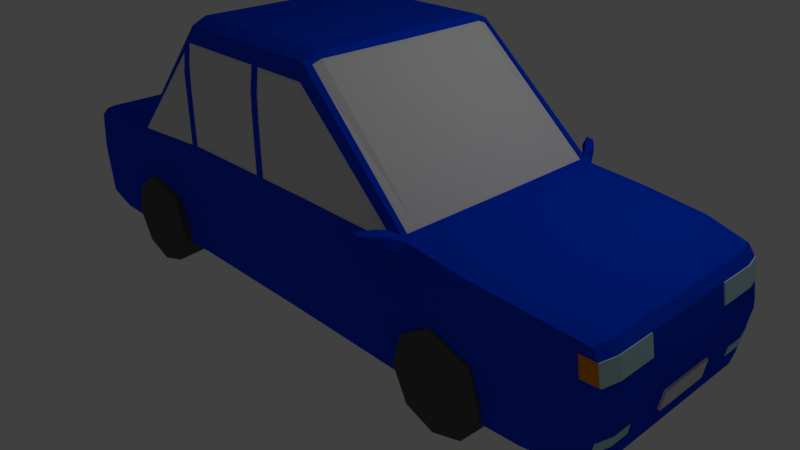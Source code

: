 # Source: blue_fix.blend  (saved by Blender 2.79.0; exported with 4.5.12 LTS)
import bpy
from mathutils import Matrix  # noqa: F401  (used for matrix-valued properties, if any)

bpy.ops.wm.read_factory_settings(use_empty=True)
scene = bpy.context.scene
scene.name = 'Scene'

# ---- collections
col_collection_1 = bpy.data.collections.new('Collection 1'); scene.collection.children.link(col_collection_1)

# ---- materials (node trees are filled in below, after node groups)
mat_color_car2_blue = bpy.data.materials.new('color_car2_blue')
mat_color_car2_blue.alpha_threshold = 0.0
mat_color_car2_blue.use_transparent_shadow = False
mat_color_car2_blue.diffuse_color = (0.0, 0.05107, 0.8, 1.0)
mat_color_car2_blue.roughness = 0.5
mat_color_car2_blue.line_color = (0.0, 0.0, 0.0, 1.0)
mat_color_car2_frontlight = bpy.data.materials.new('color_car2_frontlight')
mat_color_car2_frontlight.alpha_threshold = 0.0
mat_color_car2_frontlight.use_transparent_shadow = False
mat_color_car2_frontlight.diffuse_color = (0.5206, 0.7771, 0.8, 1.0)
mat_color_car2_frontlight.roughness = 0.5
mat_color_car2_frontlight.specular_intensity = 1.0
mat_color_car2_licenseplate = bpy.data.materials.new('color_car2_licenseplate')
mat_color_car2_licenseplate.alpha_threshold = 0.0
mat_color_car2_licenseplate.use_transparent_shadow = False
mat_color_car2_licenseplate.roughness = 0.5
mat_color_car2_windows = bpy.data.materials.new('color_car2_windows')
mat_color_car2_windows.alpha_threshold = 0.0
mat_color_car2_windows.use_transparent_shadow = False
mat_color_car2_windows.specular_color = (0.1495, 0.2351, 1.0)
mat_color_car2_windows.roughness = 0.5
mat_color_car2_windows.specular_intensity = 1.0
mat_color_car2_licenseplates = bpy.data.materials.new('color_car2_licenseplates')
mat_color_car2_licenseplates.alpha_threshold = 0.0
mat_color_car2_licenseplates.use_transparent_shadow = False
mat_color_car2_licenseplates.roughness = 0.5
mat_color_car2_backlights = bpy.data.materials.new('color_car2_backlights')
mat_color_car2_backlights.alpha_threshold = 0.0
mat_color_car2_backlights.use_transparent_shadow = False
mat_color_car2_backlights.diffuse_color = (0.8, 0.2534, 0.0, 1.0)
mat_color_car2_backlights.roughness = 0.5
mat_material_002 = bpy.data.materials.new('Material.002')
mat_material_002.alpha_threshold = 0.0
mat_material_002.use_transparent_shadow = False
mat_material_002.diffuse_color = (0.09306, 0.09306, 0.09306, 1.0)
mat_material_002.roughness = 0.5
mat_material_003 = bpy.data.materials.new('Material.003')
mat_material_003.alpha_threshold = 0.0
mat_material_003.use_transparent_shadow = False
mat_material_003.diffuse_color = (0.09306, 0.09306, 0.09306, 1.0)
mat_material_003.roughness = 0.5
mat_material = bpy.data.materials.new('Material')
mat_material.alpha_threshold = 0.0
mat_material.use_transparent_shadow = False
mat_material.diffuse_color = (0.09306, 0.09306, 0.09306, 1.0)
mat_material.roughness = 0.5
mat_material_001 = bpy.data.materials.new('Material.001')
mat_material_001.alpha_threshold = 0.0
mat_material_001.use_transparent_shadow = False
mat_material_001.diffuse_color = (0.09306, 0.09306, 0.09306, 1.0)
mat_material_001.roughness = 0.5

# ---- material node trees

# ---- world
world_world = bpy.data.worlds.new('World'); scene.world = world_world
world_world.color = (0.05088, 0.05088, 0.05088)
world_world.use_sun_shadow = False
world_world.sun_shadow_jitter_overblur = 0.0
world_world.cycles.sampling_method = 'MANUAL'

# ---- cameras
cam_camera = bpy.data.cameras.new('Camera')
cam_camera.clip_end = 100.0
cam_camera.lens = 35.0
cam_camera.sensor_width = 32.0
cam_camera.sensor_height = 18.0
cam_camera.ortho_scale = 7.314
cam_camera.dof.focus_distance = 0.0
cam_camera.dof.aperture_fstop = 128.0

# ---- lights
light_lamp = bpy.data.lights.new('Lamp', 'POINT')
light_lamp.transmission_factor = 0.0
light_lamp.cutoff_distance = 30.0
light_lamp.energy = 100.0
light_lamp.shadow_buffer_clip_start = 1.001
light_lamp.shadow_soft_size = 0.1
light_lamp.shadow_maximum_resolution = 0.006
light_lamp.use_absolute_resolution = True

# ---- meshes
me_cube = bpy.data.meshes.new('Cube')
me_cube.from_pydata([(-4.012, 1.386, 1.29), (4.241, 1.327, 1.298), (-4.052, 1.436, 0.02532), (4.326, 1.327, 0.03065), (-4.06, 1.256, 1.29), (-3.425, 1.469, 1.382), (-2.664, 1.469, 1.448), (-1.442, 1.371, 2.921), (-0.5667, 1.371, 2.921), (0.6072, 1.371, 2.921), (2.19, 1.452, 1.523), (2.951, 1.467, 1.459), (3.712, 1.425, 1.394), (-4.059, 1.436, 1.201), (-4.077, 1.436, 1.083), (-4.094, 1.436, 0.9641), (-4.111, 1.436, 0.8455), (-4.129, 1.436, 0.7268), (-4.124, 1.436, 0.6204), (-4.109, 1.436, 0.5014), (-4.095, 1.436, 0.3824), (-4.081, 1.436, 0.2634), (-4.066, 1.436, 0.1443), (4.289, 1.109, 1.298), (4.289, 0.8629, 1.298), (4.289, 0.4931, 1.298), (4.324, 1.327, 1.181), (4.346, 1.327, 1.065), (4.369, 1.327, 0.9486), (4.391, 1.327, 0.8323), (4.413, 1.327, 0.7159), (4.418, 1.327, 0.6158), (4.399, 1.327, 0.4988), (4.381, 1.327, 0.3817), (4.363, 1.327, 0.2647), (4.344, 1.327, 0.1477), (-4.1, 0.2806, 0.01215), (-4.1, 0.7014, 0.01215), (-4.1, 0.982, 0.01215), (-4.1, 1.263, 0.01215), (-3.425, 1.543, 0.01434), (3.712, 1.466, 0.0208), (4.373, 1.109, 0.01361), (4.373, 0.5547, 0.01361), (4.372, 1.109, 1.181), (4.372, 0.6163, 1.181), (4.372, 0.3698, 1.181), (4.394, 0.3698, 1.065), (4.417, 1.109, 0.9486), (4.417, 0.6163, 0.9486), (4.417, 0.3698, 0.9486), (4.411, 0.06163, 0.9777), (4.447, 1.109, 0.7934), (4.44, 0.2465, 0.8323), (4.462, 1.109, 0.7159), (4.462, 0.5547, 0.7159), (4.462, 0.06163, 0.7159), (4.464, 1.109, 0.5992), (4.464, 0.5547, 0.5992), (4.464, 0.1233, 0.5992), (4.446, 1.109, 0.4821), (4.446, 0.3698, 0.4821), (4.428, 1.109, 0.365), (4.428, 0.8629, 0.365), (4.428, 0.3698, 0.365), (4.41, 1.109, 0.2478), (4.392, 1.109, 0.1307), (4.41, 0.8629, 0.2478), (4.392, 0.6163, 0.1307), (4.41, 0.3698, 0.2478), (4.392, 0.06163, 0.1307), (-3.425, 1.543, 1.258), (-2.664, 1.543, 1.317), (-1.467, 1.43, 2.727), (-0.2101, 1.43, 2.727), (0.6315, 1.43, 2.727), (2.19, 1.494, 1.386), (2.951, 1.51, 1.328), (3.712, 1.466, 1.269), (-3.425, 1.543, 1.133), (-1.467, 1.466, 2.455), (-0.1077, 1.464, 2.184), (3.712, 1.466, 1.144), (-3.425, 1.543, 1.009), (0.6315, 1.455, 2.455), (3.712, 1.466, 1.02), (-3.425, 1.543, 0.8846), (-1.467, 1.474, 2.097), (-0.1103, 1.455, 2.455), (0.6315, 1.42, 2.727), (3.712, 1.466, 0.8947), (-3.425, 1.543, 0.7603), (-2.664, 1.543, 0.9904), (-0.1114, 1.42, 2.727), (3.712, 1.466, 0.7698), (-3.425, 1.543, 0.636), (0.6315, 1.474, 1.459), (3.712, 1.466, 0.645), (-3.425, 1.543, 0.5117), (-1.467, 1.474, 1.451), (-0.2053, 1.474, 1.456), (3.712, 1.466, 0.5202), (-3.425, 1.543, 0.3873), (-2.664, 1.543, 0.5652), (2.19, 1.494, 0.8894), (2.951, 1.51, 0.8531), (3.712, 1.466, 0.3953), (-3.425, 1.543, 0.263), (0.6315, 1.474, 0.011), (3.712, 1.466, 0.2705), (-3.425, 1.543, 0.1387), (3.712, 1.466, 0.1456), (-4.107, 0.982, 1.201), (-4.107, 1.263, 1.201), (-4.125, 0.4209, 1.083), (-4.125, 0.982, 1.083), (2.141, 1.449, 1.566), (-4.134, 0.1403, 1.023), (-4.142, 0.4209, 0.9641), (-4.134, 0.7014, 1.023), (-4.142, 1.263, 0.9641), (-4.16, 0.2806, 0.8455), (-4.16, 0.7014, 0.8455), (-4.142, 0.982, 0.9641), (-4.16, 1.263, 0.8455), (-4.178, 0.1403, 0.7268), (-4.178, 0.4209, 0.7268), (-4.178, 0.8417, 0.7268), (-4.178, 1.263, 0.7268), (-4.171, 0.1403, 0.6075), (-4.171, 0.4209, 0.6075), (-4.171, 0.8417, 0.6075), (-4.171, 1.263, 0.6075), (-4.157, 0.4209, 0.4884), (-4.153, 0.8417, 0.4587), (-4.157, 1.263, 0.4884), (4.475, 0.3698, 0.4787), (-4.143, 0.982, 0.3694), (-4.143, 1.263, 0.3694), (-4.129, 0.4209, 0.2503), (-4.129, 0.982, 0.2503), (-4.129, 1.263, 0.2503), (-4.114, 0.1403, 0.1312), (-4.114, 0.4209, 0.1312), (-4.114, 0.7014, 0.1312), (-4.11, 1.263, 0.09121), (-2.664, 1.543, 0.00925), (-1.467, 1.474, 0.011), (2.951, 1.51, 0.01748), (3.712, 1.132, 0.0208), (-1.467, 0.7163, 2.999), (-0.5709, 0.2564, 2.999), (0.6315, 0.04477, 2.999), (2.19, 0.6111, 1.523), (-3.425, 1.331, 1.382), (-2.664, 1.313, 1.448), (-1.467, 1.172, 2.999), (-0.5709, 1.172, 2.999), (0.6315, 1.172, 2.999), (2.19, 1.222, 1.523), (2.951, 0.06071, 1.459), (3.712, 1.23, 1.394), (2.042, 1.488, 1.514), (2.125, 1.448, 1.58), (1.961, 1.841, 1.627), (1.945, 1.841, 1.542), (1.872, 1.84, 1.642), (1.837, 1.81, 1.54), (1.985, 1.67, 1.654), (2.051, 1.742, 1.535), (2.047, 1.743, 1.62), (1.944, 1.68, 1.463), (1.997, 1.592, 1.453), (2.1, 1.656, 1.61), (2.102, 1.659, 1.526), (2.04, 1.58, 1.644), (4.339, 1.328, 1.184), (4.361, 1.328, 1.068), (4.384, 1.328, 0.9515), (4.387, 1.111, 1.184), (4.387, 0.6174, 1.184), (4.417, 1.11, 1.029), (4.432, 1.11, 0.9515), (4.432, 0.6174, 0.9515), (-4.067, 1.437, 1.202), (-4.085, 1.437, 1.084), (-4.102, 1.437, 0.9653), (-4.115, 1.264, 1.202), (-4.133, 1.264, 1.084), (-4.115, 0.9831, 1.202), (-4.151, 1.264, 0.9653), (-4.151, 0.9831, 0.9653), (2.145, 0.6104, 1.566), (2.143, 1.221, 1.567), (0.6162, 1.298, 2.95), (2.19, 1.383, 1.523), (2.142, 1.381, 1.566), (0.6907, 1.174, 2.943), (0.6735, 1.301, 2.898), (0.6632, 1.374, 2.871), (0.6935, 0.3914, 2.94), (0.6921, 0.7827, 2.941), (2.127, 0.6097, 1.548), (0.6778, -0.0006648, 2.92), (0.6736, 1.173, 2.924), (2.126, 1.22, 1.549), (0.6757, 0.5864, 2.922), (2.129, -0.0006649, 1.547), (2.125, 1.38, 1.548), (0.6564, 1.3, 2.879), (-1.52, 0.7841, 2.93), (-1.493, 1.375, 2.859), (-1.518, 1.176, 2.933), (-2.618, 1.465, 1.504), (-2.619, 1.259, 1.506), (-2.619, 0.7695, 1.507), (-1.449, 1.312, 2.944), (-1.5, 1.316, 2.881), (-2.664, 1.414, 1.448), (-2.618, 1.41, 1.505), (-2.602, -0.0005512, 1.495), (-1.505, 0.5875, 2.916), (-2.602, 0.7689, 1.494), (-1.508, -0.0005674, 2.911), (-2.603, 1.259, 1.493), (-1.501, 1.175, 2.92), (-1.484, 1.316, 2.868), (-2.602, 1.41, 1.492), (-2.536, 1.536, 1.323), (-1.556, 1.479, 1.448), (-2.448, 1.531, 1.416), (-2.585, 1.536, 1.411), (1.675, 1.487, 1.46), (1.918, 1.49, 1.46), (-1.558, 1.479, 2.359), (-1.573, 1.44, 2.602), (-1.558, 1.479, 1.968), (-0.2083, 1.474, 2.184), (-0.2093, 1.466, 2.455), (-0.1077, 1.474, 2.184), (-0.1103, 1.466, 2.455), (-0.1114, 1.43, 2.727), (-0.1008, 1.474, 1.456), (-2.448, 1.524, 1.415), (-2.585, 1.529, 1.41), (-1.559, 1.473, 2.358), (-1.573, 1.434, 2.602), (-1.557, 1.473, 1.448), (-1.467, 1.42, 2.727), (-0.2101, 1.42, 2.727), (-1.467, 1.455, 2.455), (-0.2093, 1.455, 2.455), (-1.467, 1.464, 2.183), (-0.2083, 1.464, 2.183), (-0.2053, 1.464, 1.456), (-1.467, 1.464, 1.451), (0.6315, 1.464, 2.184), (-0.1008, 1.464, 1.456), (0.6315, 1.464, 1.459), (2.042, 1.478, 1.513), (1.684, 1.477, 1.46), (1.917, 1.48, 1.46), (4.389, 1.327, 0.3812), (4.371, 1.327, 0.2642), (4.436, 1.11, 0.3645), (4.436, 0.8633, 0.3645), (4.418, 1.11, 0.2473), (4.418, 0.8633, 0.2473), (-4.172, 0.4209, 0.4866), (-4.158, 0.1403, 0.3675), (-4.144, 0.1403, 0.2484), (-4.144, 0.4209, 0.2484), (4.457, 0.3698, 0.3616), (4.457, 0.1233, 0.3616), (4.439, 0.3698, 0.2445), (-4.012, -1.386, 1.29), (4.241, -1.327, 1.298), (-4.052, -1.436, 0.02532), (4.326, -1.327, 0.03065), (-4.06, -1.256, 1.29), (-3.425, -1.469, 1.382), (-2.664, -1.469, 1.448), (-1.442, -1.371, 2.921), (-0.5667, -1.371, 2.921), (0.6072, -1.371, 2.921), (2.19, -1.452, 1.523), (2.951, -1.467, 1.459), (3.712, -1.425, 1.394), (-4.059, -1.436, 1.201), (-4.077, -1.436, 1.083), (-4.094, -1.436, 0.9641), (-4.111, -1.436, 0.8455), (-4.129, -1.436, 0.7268), (-4.124, -1.436, 0.6204), (-4.109, -1.436, 0.5014), (-4.095, -1.436, 0.3824), (-4.081, -1.436, 0.2634), (-4.066, -1.436, 0.1443), (4.289, -1.109, 1.298), (4.289, -0.7396, 1.298), (4.289, -0.2003, 1.298), (4.324, -1.327, 1.181), (4.346, -1.327, 1.065), (4.369, -1.327, 0.9486), (4.391, -1.327, 0.8323), (4.413, -1.327, 0.7159), (4.418, -1.327, 0.6158), (4.399, -1.327, 0.4988), (4.381, -1.327, 0.3817), (4.363, -1.327, 0.2647), (4.344, -1.327, 0.1477), (-4.1, -0.2806, 0.01215), (-4.1, -0.7014, 0.01215), (-4.1, -0.982, 0.01215), (-4.1, -1.263, 0.01215), (-3.425, -1.543, 0.01434), (3.712, -1.466, 0.0208), (4.373, -1.109, 0.01361), (4.373, -0.5547, 0.01361), (4.373, -0.03082, 0.01361), (4.372, -1.109, 1.181), (4.372, -0.6163, 1.181), (4.372, -0.3698, 1.181), (4.372, -0.03082, 1.181), (4.394, -0.3698, 1.065), (4.417, -1.109, 0.9486), (4.417, -0.6163, 0.9486), (4.406, -0.1233, 1.007), (4.447, -1.109, 0.7934), (4.44, -0.3698, 0.8323), (4.44, -0.1233, 0.8323), (4.462, -1.109, 0.7159), (4.462, -0.678, 0.7159), (4.462, -0.1233, 0.7159), (4.464, -1.109, 0.5992), (4.464, -0.8629, 0.5992), (4.464, -0.6163, 0.5992), (4.464, -0.3698, 0.5992), (4.464, -0.1233, 0.5992), (4.44, -1.109, 0.4428), (4.446, -0.3698, 0.4821), (4.428, -1.109, 0.365), (4.428, -0.8629, 0.365), (4.428, -0.3698, 0.365), (4.41, -1.109, 0.2478), (4.392, -1.109, 0.1307), (4.41, -0.8629, 0.2478), (4.41, -0.3698, 0.2478), (-3.425, -1.543, 1.258), (-2.664, -1.543, 1.317), (-1.467, -1.43, 2.727), (-0.2101, -1.43, 2.727), (0.6315, -1.43, 2.727), (2.19, -1.494, 1.386), (2.951, -1.51, 1.328), (3.712, -1.466, 1.269), (-3.425, -1.543, 1.133), (-1.467, -1.466, 2.455), (-0.1077, -1.464, 2.184), (3.712, -1.466, 1.144), (-3.425, -1.543, 1.009), (-1.467, -1.474, 2.184), (0.6315, -1.455, 2.455), (3.712, -1.466, 1.02), (-3.425, -1.543, 0.8846), (-1.467, -1.474, 1.912), (-0.1103, -1.455, 2.455), (0.6315, -1.42, 2.727), (3.712, -1.466, 0.8947), (-3.425, -1.543, 0.7603), (-2.664, -1.543, 0.9904), (-0.1114, -1.42, 2.727), (3.712, -1.466, 0.7698), (-3.425, -1.543, 0.636), (-0.2053, -1.474, 1.456), (3.712, -1.466, 0.645), (-3.425, -1.543, 0.5117), (-0.1008, -1.474, 1.456), (3.712, -1.466, 0.5202), (-3.425, -1.543, 0.3873), (0.6315, -1.474, 1.459), (2.19, -1.494, 0.8894), (2.951, -1.51, 0.8531), (3.712, -1.466, 0.3953), (-3.425, -1.543, 0.263), (-1.467, -1.474, 1.451), (3.712, -1.466, 0.2705), (-3.425, -1.543, 0.1387), (3.712, -1.466, 0.1456), (-4.107, -0.982, 1.201), (-4.107, -1.263, 1.201), (-4.125, -0.2806, 1.083), (-4.125, -0.7014, 1.083), (-4.125, -0.982, 1.083), (2.141, -1.449, 1.566), (-4.142, -0.4209, 0.9641), (-4.142, -0.982, 0.9641), (-4.142, -1.263, 0.9641), (-4.151, -0.1403, 0.9048), (-4.16, -0.4209, 0.8455), (-4.16, -0.8417, 0.8455), (-4.16, -1.263, 0.8455), (-4.178, -0.1403, 0.7268), (-4.178, -0.4209, 0.7268), (-4.178, -0.8417, 0.7268), (-4.178, -1.263, 0.7268), (-4.171, -0.1403, 0.6075), (-4.171, -0.4209, 0.6075), (-4.171, -0.8417, 0.6075), (-4.171, -1.263, 0.6075), (-4.157, -0.4209, 0.4884), (-4.157, -1.263, 0.4884), (4.475, -0.3698, 0.4787), (-4.153, -0.8417, 0.4587), (-4.143, -0.982, 0.3694), (-4.143, -1.263, 0.3694), (-4.129, -0.1403, 0.2503), (-4.129, -0.4209, 0.2503), (-4.129, -0.982, 0.2503), (-4.129, -1.263, 0.2503), (-4.114, -0.1403, 0.1312), (-4.114, -0.4209, 0.1312), (-4.114, -0.7014, 0.1312), (-4.114, -0.982, 0.1312), (-4.114, -1.263, 0.1312), (-3.425, -1.356, 0.01434), (-1.467, -1.474, 0.011), (2.19, -1.494, 0.01574), (2.19, -0.2207, 1.523), (-2.664, -0.2543, 1.448), (3.712, -0.228, 1.394), (-3.425, -1.331, 1.382), (-2.664, -1.263, 1.448), (-1.467, -1.172, 2.999), (0.6315, -1.172, 2.999), (2.19, -1.276, 1.523), (3.712, -1.132, 1.394), (2.042, -1.488, 1.514), (2.125, -1.448, 1.58), (1.961, -1.841, 1.627), (1.945, -1.841, 1.542), (1.872, -1.84, 1.642), (1.837, -1.81, 1.54), (1.985, -1.67, 1.654), (2.051, -1.742, 1.535), (2.047, -1.743, 1.62), (1.944, -1.68, 1.463), (1.997, -1.592, 1.453), (2.1, -1.656, 1.61), (2.102, -1.659, 1.526), (2.04, -1.58, 1.644), (-4.06, -0.1832, 1.29), (-4.1, 0.0, 0.01215), (4.394, 0.0, 1.065), (4.44, 0.0, 0.8323), (4.464, 0.0, 0.5992), (4.446, 0.0, 0.4821), (4.428, 0.0, 0.365), (4.41, 0.0, 0.2478), (-4.107, 0.1929, 1.201), (-4.134, 0.0, 1.023), (-4.16, 0.0, 0.8455), (-4.178, 0.0, 0.7268), (-4.171, 0.0, 0.6075), (-4.157, 0.0, 0.4884), (-4.143, 0.0, 0.3694), (-4.129, 0.0, 0.2503), (-4.114, 0.0, 0.1312), (-3.425, 1.356, 0.01434), (-2.664, -1.543, 0.00925), (0.6315, -1.474, 0.011), (2.19, 1.494, 0.01574), (2.951, -1.51, 0.01748), (3.712, -1.243, 0.0208), (4.339, -1.328, 1.184), (4.361, -1.328, 1.068), (4.384, -1.328, 0.9515), (4.387, -1.111, 1.184), (4.387, -0.6174, 1.184), (4.417, -1.11, 1.029), (4.432, -1.11, 0.9515), (4.432, -0.6174, 0.9515), (-4.067, -1.437, 1.202), (-4.085, -1.437, 1.084), (-4.102, -1.437, 0.9653), (-4.115, -1.264, 1.202), (-4.133, -1.264, 1.084), (-4.115, -0.9831, 1.202), (-4.151, -1.264, 0.9653), (-4.151, -0.9831, 0.9653), (2.145, -0.6104, 1.566), (2.143, -1.221, 1.567), (2.146, -2.184e-12, 1.565), (0.6162, -1.298, 2.95), (2.19, -1.383, 1.523), (2.142, -1.381, 1.566), (0.6907, -1.174, 2.943), (0.6735, -1.301, 2.898), (0.6949, 4.061e-12, 2.939), (0.6632, -1.374, 2.871), (0.6928, -0.587, 2.941), (2.127, -0.6097, 1.548), (0.6778, 0.0006648, 2.92), (0.6736, -1.173, 2.924), (2.126, -1.22, 1.549), (0.6757, -0.5864, 2.922), (2.129, 0.0006649, 1.547), (2.125, -1.38, 1.548), (0.6564, -1.3, 2.879), (-1.52, -0.7841, 2.93), (-1.493, -1.375, 2.859), (-1.525, 8.889e-12, 2.924), (-1.518, -1.176, 2.933), (-2.618, -8.251e-12, 1.508), (-2.618, -1.465, 1.504), (-2.619, -1.259, 1.506), (-2.619, -0.5596, 1.507), (-1.449, -1.312, 2.944), (-1.5, -1.316, 2.881), (-2.664, -1.414, 1.448), (-2.618, -1.41, 1.505), (-2.602, 0.0005512, 1.495), (-1.505, -0.5875, 2.916), (-2.602, -0.7689, 1.494), (-1.508, 0.0005674, 2.911), (-2.603, -1.259, 1.493), (-1.501, -1.175, 2.92), (-1.484, -1.316, 2.868), (-2.602, -1.41, 1.492), (-2.578, -1.538, 1.321), (-1.556, -1.479, 1.448), (-2.164, -1.514, 1.426), (-2.448, -1.531, 1.416), (-2.585, -1.536, 1.411), (1.674, -1.487, 1.46), (1.918, -1.49, 1.46), (-1.558, -1.479, 2.359), (-1.573, -1.44, 2.602), (-1.558, -1.479, 2.272), (-0.2083, -1.474, 2.184), (-0.2093, -1.466, 2.455), (-0.1077, -1.474, 2.184), (-0.1103, -1.466, 2.455), (-0.1114, -1.43, 2.727), (-2.448, -1.524, 1.415), (-2.164, -1.508, 1.426), (-1.557, -1.473, 1.448), (-2.585, -1.529, 1.41), (-1.559, -1.473, 2.358), (-1.573, -1.434, 2.602), (-1.467, -1.42, 2.727), (-0.2101, -1.42, 2.727), (-1.467, -1.455, 2.455), (-0.2093, -1.455, 2.455), (-1.467, -1.464, 2.183), (-0.2083, -1.464, 2.183), (-1.467, -1.464, 1.451), (-0.2053, -1.464, 1.456), (0.6315, -1.464, 2.184), (-0.1008, -1.464, 1.456), (0.6315, -1.464, 1.459), (2.042, -1.478, 1.513), (1.684, -1.477, 1.46), (1.917, -1.48, 1.46), (4.389, -1.327, 0.3812), (4.371, -1.327, 0.2642), (4.436, -1.11, 0.3645), (4.436, -0.8633, 0.3645), (4.418, -1.11, 0.2473), (4.418, -0.8633, 0.2473), (-4.172, 0.0, 0.4866), (-4.172, -0.4209, 0.4866), (-4.158, 0.0, 0.3675), (-4.158, -0.1403, 0.3675), (-4.144, 0.0, 0.2484), (-4.144, -0.4209, 0.2484), (4.457, -0.3698, 0.3616), (4.457, -0.1233, 0.3616), (4.439, -0.3698, 0.2445), (4.475, 0.0, 0.4787), (4.457, 0.0, 0.3616), (4.439, 0.0, 0.2445), (4.134, 1.37, 1.209), (4.149, 1.37, 1.09), (4.164, 1.37, 0.9707), (4.187, -1.365, 0.9683), (4.148, -1.367, 1.207), (4.167, -1.366, 1.087)], [], [(44, 23, 24), (44, 45, 180), (49, 182, 183), (50, 47, 51), (52, 48, 49), (53, 50, 51), (55, 52, 49), (55, 49, 53), (61, 58, 59), (66, 65, 67), (43, 67, 68), (43, 68, 69), (72, 228, 92), (73, 74, 248), (232, 258, 260), (108, 96, 104), (103, 99, 147), (147, 100, 242), (40, 110, 146), (148, 111, 41), (118, 114, 119), (121, 117, 118), (122, 119, 123), (127, 122, 123), (133, 129, 130), (139, 133, 134), (140, 141, 145), (36, 142, 143), (146, 468, 40), (468, 452, 36), (36, 37, 468), (468, 37, 38), (468, 38, 39), (469, 146, 147), (470, 426, 147), (472, 148, 473), (430, 300, 25), (161, 24, 23), (429, 513, 215), (150, 433, 151), (160, 430, 161), (4, 451, 154), (155, 215, 214), (219, 218, 155, 214), (197, 198, 194, 158), (165, 167, 166, 164), (69, 458, 70), (1, 12, 161, 23), (56, 53, 454), (181, 179, 180), (49, 183, 180), (115, 112, 189), (116, 196, 195, 10), (511, 433, 150), (511, 210, 221), (233, 104, 232), (256, 88, 84), (256, 260, 258), (257, 81, 256), (270, 269, 271), (274, 272, 273), (299, 298, 320), (326, 321, 478), (478, 321, 320), (324, 326, 327), (326, 325, 328), (326, 328, 332), (329, 326, 332), (335, 334, 339), (337, 336, 340), (338, 337, 340), (340, 339, 342), (346, 344, 345), (347, 346, 318), (347, 318, 319), (283, 350, 351), (353, 354, 286, 285), (349, 370, 529), (356, 360, 370), (360, 364, 370), (554, 361, 365), (364, 369, 370), (380, 534, 560), (373, 376, 469), (377, 374, 426), (376, 379, 469), (380, 377, 470), (379, 384, 469), (384, 387, 469), (469, 387, 315), (389, 459, 391), (393, 392, 396), (398, 460, 461), (407, 406, 410), (575, 416, 417), (421, 420, 311), (315, 425, 469), (472, 473, 316), (311, 452, 468), (313, 312, 425), (314, 313, 425), (425, 468, 469), (473, 319, 318), (473, 318, 317), (428, 435, 160), (431, 451, 279), (429, 432, 515), (283, 517, 282), (287, 436, 160, 286), (70, 347, 319), (478, 477, 479), (325, 326, 480), (487, 389, 393), (435, 490, 491), (428, 492, 490), (509, 512, 433), (511, 509, 433), (522, 509, 511), (516, 515, 523), (531, 529, 530), (534, 380, 381), (530, 538, 546), (555, 554, 556), (555, 556, 557), (558, 358, 560), (560, 358, 559), (577, 576, 578), (3, 42, 149, 41), (2, 39, 145, 22), (3, 41, 111, 35), (23, 44, 26, 1), (25, 45, 44, 24), (300, 323, 46, 25), (25, 46, 45), (176, 26, 44, 179), (178, 182, 48, 28), (46, 47, 49, 45), (49, 180, 45), (323, 51, 47, 46), (178, 28, 27, 177), (48, 52, 29, 28), (49, 47, 50), (52, 54, 30, 29), (49, 50, 53), (54, 57, 31, 30), (54, 52, 55), (55, 53, 56), (55, 58, 57, 54), (56, 59, 58, 55), (57, 60, 32, 31), (58, 61, 60, 57), (60, 62, 33, 32), (61, 63, 62, 60), (274, 581, 458, 69), (63, 61, 64), (267, 265, 63, 67), (263, 266, 65, 34), (64, 69, 67, 63), (65, 66, 35, 34), (66, 42, 3, 35), (67, 69, 68), (67, 43, 42, 66), (70, 319, 43, 69), (1, 26, 582, 78, 12), (26, 27, 583, 582), (27, 28, 584, 583), (28, 29, 90, 85, 584), (29, 30, 94, 90), (30, 31, 97, 94), (32, 101, 97, 31), (33, 106, 101, 32), (34, 109, 106, 33), (35, 111, 109, 34), (71, 13, 0, 5), (72, 71, 5, 6), (231, 72, 6, 213, 211, 7, 73, 235), (74, 73, 7, 8), (9, 75, 241, 8), (74, 8, 241), (163, 162, 75, 9, 199), (11, 77, 76, 10), (12, 78, 77, 11), (79, 14, 13, 71), (92, 79, 71, 72), (252, 255, 99, 87), (81, 257, 242, 239), (261, 233, 232, 260), (77, 105, 104, 76), (78, 82, 105, 77), (83, 15, 14, 79), (250, 80, 73, 248), (79, 92, 83), (92, 228, 230), (251, 238, 237, 253), (254, 100, 99, 255), (88, 240, 241, 93), (86, 16, 15, 83), (105, 82, 85), (253, 237, 100, 254), (83, 92, 86), (92, 230, 229), (258, 96, 242, 257), (91, 17, 16, 86), (105, 85, 90), (95, 18, 17, 91), (86, 92, 91), (96, 258, 232), (105, 90, 94), (103, 95, 91, 92), (229, 99, 103, 92), (250, 252, 87, 80), (261, 259, 162, 233), (74, 249, 248), (95, 98, 19, 18), (105, 94, 97), (98, 102, 20, 19), (95, 103, 98), (242, 96, 108), (105, 97, 101), (102, 107, 21, 20), (98, 103, 102), (99, 100, 147), (105, 101, 106), (146, 107, 102, 103), (105, 104, 471, 148), (103, 147, 146), (147, 242, 108), (108, 104, 471), (106, 109, 148, 105), (107, 110, 22, 21), (110, 40, 2, 22), (107, 146, 110), (148, 109, 111), (0, 13, 113, 4), (186, 15, 120, 190), (189, 112, 113, 187), (16, 124, 120, 15), (17, 128, 124, 16), (18, 132, 128, 17), (19, 135, 132, 18), (20, 138, 135, 19), (21, 141, 138, 20), (22, 145, 141, 21), (4, 113, 112, 451), (459, 451, 112), (112, 119, 114, 459), (460, 459, 117), (117, 459, 114), (185, 184, 13, 14), (119, 112, 115), (189, 191, 123, 115), (117, 114, 118), (119, 115, 123), (117, 121, 461, 460), (119, 122, 121, 118), (121, 125, 462, 461), (123, 120, 124), (122, 127, 126, 121), (125, 121, 126), (128, 127, 123, 124), (125, 129, 463, 462), (126, 130, 129, 125), (127, 131, 130, 126), (128, 132, 131, 127), (129, 133, 464, 463), (131, 134, 133, 130), (132, 135, 134, 131), (268, 570, 464, 133), (135, 138, 137, 134), (137, 140, 139, 134), (139, 270, 271), (133, 271, 268), (138, 141, 140, 137), (142, 467, 466, 139), (140, 145, 144, 139), (139, 143, 142), (143, 139, 144), (142, 36, 452, 467), (144, 37, 36, 143), (145, 38, 37, 144), (2, 40, 468, 39), (38, 145, 39), (42, 43, 473, 149), (148, 41, 149), (469, 468, 146), (469, 147, 426), (470, 147, 108), (471, 148, 472), (148, 149, 473), (473, 43, 319), (24, 161, 430, 25), (151, 157, 156, 150), (451, 431, 154), (431, 429, 154), (152, 498, 200), (428, 160, 153), (152, 200, 201), (154, 429, 155), (429, 215, 155), (158, 157, 151, 152), (201, 197, 158, 152), (154, 5, 0, 4), (153, 160, 159), (154, 155, 218, 6, 5), (8, 7, 216, 156, 157), (157, 158, 194, 9, 8), (11, 10, 195, 159, 160), (12, 11, 160, 161), (116, 10, 174, 173, 163), (175, 162, 163, 173), (172, 76, 162, 175), (174, 10, 76, 172), (164, 166, 168, 170), (165, 164, 170, 169), (167, 171, 168, 166), (165, 169, 171, 167), (168, 175, 173, 170), (169, 170, 173, 174), (168, 171, 172, 175), (171, 169, 174, 172), (274, 69, 64, 272), (455, 456, 61, 59), (179, 181, 177, 176), (59, 56, 455), (53, 51, 454), (51, 323, 453), (181, 182, 178, 177), (180, 183, 182, 181), (177, 27, 26, 176), (48, 182, 49), (44, 180, 179), (185, 188, 187, 184), (186, 190, 188, 185), (188, 190, 191, 189), (189, 187, 188), (191, 190, 120, 123), (186, 185, 14, 15), (184, 187, 113, 13), (159, 195, 196, 193), (153, 159, 193, 192), (428, 153, 192, 492), (196, 116, 163, 199, 198), (205, 208, 209, 204), (9, 194, 198, 199), (200, 206, 201), (205, 202, 192, 193), (206, 200, 498, 203), (208, 205, 193, 196), (202, 205, 204, 206), (207, 202, 206, 203), (202, 207, 492, 192), (204, 209, 198, 197), (204, 197, 201, 206), (208, 196, 198, 209), (156, 212, 210, 150), (216, 217, 212, 156), (511, 150, 210), (224, 214, 215, 222), (225, 212, 217, 226), (7, 211, 217, 216), (511, 221, 223), (211, 213, 219, 217), (213, 6, 218, 219), (225, 224, 222, 221), (221, 222, 220, 223), (226, 227, 224, 225), (227, 219, 214, 224), (225, 221, 210, 212), (222, 215, 513, 220), (227, 226, 217, 219), (231, 230, 228, 72), (244, 231, 235, 246), (87, 236, 234, 80), (232, 104, 96), (80, 234, 235, 73), (99, 229, 236, 87), (239, 242, 100, 237), (240, 239, 237, 238), (241, 240, 238, 74), (259, 89, 75, 162), (89, 93, 241, 75), (81, 239, 240, 88), (76, 104, 233, 162), (243, 245, 247), (245, 243, 244, 246), (243, 230, 231, 244), (229, 247, 236), (245, 234, 236, 247), (243, 247, 229, 230), (245, 246, 235, 234), (249, 251, 250, 248), (251, 253, 252, 250), (253, 254, 255, 252), (251, 249, 74, 238), (89, 84, 88, 93), (259, 261, 84, 89), (260, 256, 84, 261), (264, 266, 263, 262), (81, 88, 256), (257, 256, 258), (265, 267, 266, 264), (265, 264, 62, 63), (267, 67, 65, 266), (262, 33, 62, 264), (263, 34, 33, 262), (268, 269, 572, 570), (269, 270, 574, 572), (269, 268, 271), (574, 270, 139, 466), (139, 271, 133), (580, 581, 274, 273), (272, 136, 273), (579, 580, 273, 136), (579, 136, 61, 456), (272, 64, 61, 136), (276, 298, 436, 287), (278, 316, 473, 317), (277, 297, 424, 314), (278, 310, 388, 316), (301, 320, 298, 276), (322, 300, 299, 321), (299, 320, 321), (474, 477, 320, 301), (300, 322, 323), (325, 480, 476, 303), (326, 324, 322, 321), (324, 327, 323, 322), (476, 475, 302, 303), (304, 328, 325, 303), (326, 481, 480), (329, 330, 327, 326), (305, 331, 328, 304), (332, 333, 330, 329), (328, 331, 332), (306, 334, 331, 305), (334, 335, 332, 331), (337, 338, 333, 332), (332, 335, 336), (332, 336, 337), (307, 339, 334, 306), (339, 340, 336, 335), (308, 341, 339, 307), (458, 581, 578, 347), (339, 341, 342), (340, 342, 343), (342, 567, 569, 346), (344, 568, 565, 309), (346, 347, 343, 342), (310, 345, 344, 309), (278, 317, 345, 310), (317, 318, 346, 345), (355, 586, 301, 276, 287), (359, 587, 586, 355), (363, 585, 587, 359), (368, 304, 303, 585, 363), (372, 305, 304, 368), (375, 306, 305, 372), (307, 306, 375, 378), (308, 307, 378, 383), (309, 308, 383, 386), (310, 309, 386, 388), (348, 280, 275, 288), (349, 281, 280, 348), (543, 352, 284, 283), (281, 349, 533, 537, 350, 282, 510, 514), (282, 350, 283), (351, 543, 283), (499, 284, 352, 437, 438), (354, 355, 287, 286), (356, 348, 288, 289), (370, 349, 348, 356), (385, 556, 554, 365), (377, 559, 358, 541), (563, 562, 534, 535), (381, 382, 354, 353), (382, 359, 355, 354), (360, 356, 289, 290), (552, 550, 350, 357), (553, 555, 539, 540), (557, 556, 385, 374), (366, 371, 543, 542), (364, 360, 290, 291), (359, 382, 363), (555, 557, 374, 539), (529, 370, 530), (560, 559, 377, 380), (534, 562, 560), (369, 364, 291, 292), (363, 382, 368), (373, 369, 292, 293), (368, 382, 372), (469, 370, 369, 373), (469, 385, 530, 370), (361, 554, 552, 357), (350, 550, 551, 351), (437, 561, 563, 535), (294, 376, 373, 293), (372, 382, 375), (295, 379, 376, 294), (374, 385, 426), (375, 382, 378), (296, 384, 379, 295), (377, 426, 470), (378, 382, 383), (470, 427, 381, 380), (427, 472, 382, 381), (472, 386, 383, 382), (297, 387, 384, 296), (277, 315, 387, 297), (469, 426, 385), (386, 472, 388), (390, 288, 275, 279), (472, 316, 388), (484, 488, 397, 290), (487, 485, 390, 389), (291, 290, 397, 401), (292, 291, 401, 405), (293, 292, 405, 409), (294, 293, 409, 411), (295, 294, 411, 415), (296, 295, 415, 419), (297, 296, 419, 424), (389, 390, 279, 451), (451, 459, 389), (288, 482, 483, 289), (459, 460, 391), (389, 391, 392), (389, 392, 393), (395, 396, 392, 391), (391, 460, 398), (391, 398, 395), (396, 489, 487, 393), (399, 400, 396, 395), (395, 398, 399), (400, 401, 397, 396), (462, 402, 398, 461), (402, 403, 399, 398), (403, 404, 400, 399), (405, 401, 400, 404), (463, 406, 402, 462), (406, 407, 403, 402), (407, 408, 404, 403), (408, 409, 405, 404), (464, 410, 406, 463), (410, 413, 408, 407), (413, 411, 409, 408), (572, 570, 464, 465), (464, 570, 571, 410), (414, 415, 411, 413), (417, 418, 414, 413), (410, 417, 413), (418, 419, 415, 414), (420, 416, 466, 467), (421, 417, 416, 420), (422, 423, 418, 417), (417, 421, 422), (424, 419, 418, 423), (452, 311, 420, 467), (311, 312, 422, 421), (312, 313, 423, 422), (313, 314, 424, 423), (425, 315, 277, 314), (471, 427, 470, 108), (311, 468, 425), (311, 425, 312), (298, 299, 430, 436), (471, 472, 427), (430, 299, 300), (434, 152, 151, 433), (429, 516, 513), (498, 152, 500), (429, 515, 516), (429, 431, 432), (434, 496, 500, 152), (275, 280, 431, 279), (160, 436, 430), (519, 432, 431, 280, 281), (520, 515, 432, 519), (433, 517, 283), (493, 434, 433, 283, 284), (493, 497, 496, 434), (160, 435, 494, 285, 286), (438, 448, 449, 285, 394), (441, 442, 440, 439), (450, 448, 438, 437), (447, 450, 437, 353), (449, 447, 353, 285), (443, 441, 439, 445), (445, 439, 440, 444), (442, 441, 443, 446), (440, 442, 446, 444), (443, 445, 448, 450), (448, 445, 444, 449), (447, 446, 443, 450), (449, 444, 446, 447), (456, 579, 580, 457), (347, 70, 458), (578, 576, 343, 347), (340, 456, 455, 338), (338, 455, 56, 333), (333, 56, 454, 330), (330, 454, 51, 327), (475, 479, 477, 474), (453, 327, 51), (323, 327, 453), (476, 480, 479, 475), (480, 481, 478, 479), (475, 474, 301, 302), (326, 478, 481), (478, 320, 477), (483, 482, 485, 486), (484, 483, 486, 488), (489, 488, 486, 487), (485, 487, 486), (397, 488, 489, 396), (289, 483, 484, 290), (390, 485, 482, 288), (495, 494, 435, 491), (428, 490, 435), (438, 394, 495, 497, 499), (394, 285, 494, 495), (508, 507, 504, 503), (497, 493, 284, 499), (490, 501, 504, 491), (505, 502, 498, 500), (491, 504, 507, 495), (503, 504, 501, 505), (505, 501, 506, 502), (492, 506, 501, 490), (497, 508, 503, 496), (503, 505, 500, 496), (507, 508, 497, 495), (517, 433, 512, 518), (526, 527, 518, 512), (515, 525, 523), (518, 510, 282, 517), (522, 511, 524), (520, 514, 510, 518), (519, 281, 514, 520), (526, 522, 523, 525), (522, 524, 521, 523), (527, 526, 525, 528), (528, 525, 515, 520), (509, 522, 526, 512), (523, 521, 513, 516), (518, 527, 528, 520), (533, 349, 529, 532), (531, 545, 544, 532), (532, 529, 531), (547, 549, 537, 533), (361, 357, 536, 538), (535, 534, 381), (538, 365, 361), (357, 350, 537, 536), (385, 365, 538, 530), (374, 377, 541, 539), (539, 541, 542, 540), (540, 542, 543, 351), (352, 367, 561, 437), (543, 371, 367, 352), (358, 366, 542, 541), (545, 546, 548, 544), (535, 381, 353, 437), (548, 549, 547, 544), (544, 547, 533, 532), (548, 546, 538, 536), (530, 546, 545, 531), (537, 549, 548, 536), (552, 553, 551, 550), (554, 555, 553, 552), (351, 551, 553, 540), (366, 362, 367, 371), (362, 563, 561, 367), (358, 558, 362, 366), (562, 563, 362, 558), (565, 568, 566, 564), (558, 560, 562), (568, 569, 567, 566), (341, 566, 567, 342), (569, 568, 344, 346), (564, 566, 341, 308), (565, 564, 308, 309), (572, 573, 571, 570), (574, 575, 573, 572), (571, 575, 417, 410), (573, 575, 571), (416, 575, 574, 466), (466, 574, 572, 465), (578, 581, 580, 577), (412, 576, 577), (577, 580, 579, 412), (340, 412, 579, 456), (457, 580, 581, 458), (576, 412, 340, 343), (583, 82, 78, 582), (584, 85, 82, 583), (587, 302, 301, 586), (585, 303, 302, 587)])
me_cube.polygons.foreach_set('material_index', [0, 1, 1, 0, 0, 0, 0, 0, 0, 0, 0, 0, 0, 0, 0, 0, 0, 0, 0, 0, 0, 0, 0, 0, 0, 0, 0, 0, 0, 0, 0, 0, 0, 0, 0, 0, 0, 0, 0, 0, 0, 0, 0, 0, 0, 0, 0, 0, 0, 1, 1, 1, 0, 0, 0, 0, 3, 3, 3, 4, 4, 0, 1, 1, 0, 0, 0, 0, 0, 0, 0, 0, 0, 0, 0, 0, 0, 0, 0, 0, 0, 0, 0, 0, 0, 0, 0, 0, 0, 0, 0, 0, 0, 0, 4, 0, 0, 0, 0, 0, 0, 0, 0, 0, 0, 0, 0, 0, 0, 0, 1, 1, 1, 0, 0, 0, 0, 0, 0, 0, 0, 0, 3, 3, 3, 3, 4, 0, 0, 0, 0, 0, 0, 0, 1, 1, 0, 1, 0, 1, 0, 0, 0, 0, 0, 0, 0, 0, 0, 0, 0, 0, 0, 4, 0, 1, 1, 0, 0, 0, 0, 0, 0, 0, 5, 5, 0, 0, 0, 0, 0, 0, 0, 0, 0, 0, 0, 0, 0, 0, 0, 0, 0, 0, 0, 0, 0, 0, 0, 0, 0, 0, 0, 0, 0, 0, 0, 0, 0, 0, 0, 0, 0, 0, 0, 0, 0, 0, 0, 0, 0, 0, 0, 0, 0, 0, 0, 0, 0, 0, 0, 0, 0, 0, 0, 0, 0, 0, 0, 0, 0, 0, 0, 0, 1, 1, 0, 0, 0, 0, 0, 0, 0, 0, 0, 0, 0, 0, 1, 0, 1, 0, 0, 0, 0, 0, 0, 0, 0, 0, 0, 0, 0, 0, 0, 0, 0, 4, 0, 0, 0, 4, 0, 0, 0, 0, 0, 0, 0, 0, 0, 0, 0, 0, 0, 0, 0, 0, 0, 0, 0, 0, 0, 0, 0, 0, 0, 0, 0, 0, 0, 0, 0, 0, 0, 0, 0, 0, 0, 0, 0, 0, 0, 0, 0, 0, 0, 0, 0, 0, 4, 0, 1, 0, 0, 0, 1, 1, 1, 1, 1, 5, 5, 1, 1, 1, 1, 1, 0, 0, 0, 0, 3, 0, 0, 0, 0, 0, 3, 3, 0, 0, 0, 0, 0, 0, 0, 0, 0, 0, 0, 0, 0, 3, 3, 3, 0, 0, 0, 0, 0, 0, 0, 0, 0, 0, 0, 0, 0, 0, 0, 0, 0, 3, 3, 0, 0, 0, 0, 0, 3, 3, 3, 0, 3, 3, 3, 1, 3, 3, 1, 1, 1, 1, 1, 4, 4, 4, 4, 4, 4, 4, 4, 4, 4, 0, 0, 0, 0, 0, 0, 0, 1, 0, 1, 0, 0, 1, 0, 1, 0, 0, 0, 0, 0, 0, 0, 0, 0, 0, 0, 0, 4, 0, 0, 1, 1, 0, 0, 0, 0, 0, 0, 0, 0, 0, 0, 0, 0, 0, 0, 0, 0, 0, 0, 0, 0, 0, 0, 0, 0, 0, 0, 0, 0, 0, 0, 0, 0, 0, 0, 0, 0, 0, 0, 0, 0, 0, 0, 0, 0, 0, 0, 0, 0, 0, 0, 0, 0, 0, 0, 0, 0, 0, 0, 0, 0, 0, 0, 0, 0, 0, 0, 1, 1, 0, 0, 0, 0, 0, 0, 0, 0, 0, 1, 0, 0, 0, 0, 0, 0, 1, 0, 0, 0, 0, 0, 0, 0, 0, 0, 0, 0, 0, 0, 0, 0, 4, 0, 0, 0, 0, 0, 0, 0, 0, 0, 0, 0, 0, 0, 0, 0, 0, 0, 0, 0, 0, 0, 0, 0, 0, 0, 0, 0, 0, 0, 0, 0, 0, 0, 0, 0, 0, 0, 0, 0, 0, 0, 0, 0, 0, 0, 0, 0, 0, 0, 4, 0, 0, 0, 0, 1, 0, 0, 1, 1, 1, 1, 1, 5, 5, 1, 1, 1, 1, 1, 0, 0, 0, 0, 3, 0, 0, 0, 0, 3, 3, 0, 0, 0, 0, 0, 0, 0, 0, 0, 0, 0, 3, 3, 3, 0, 0, 0, 0, 0, 0, 0, 0, 0, 0, 0, 0, 0, 0, 0, 0, 0, 0, 0, 3, 0, 3, 0, 0, 0, 0, 3, 3, 0, 3, 3, 3, 3, 1, 3, 1, 1, 1, 1, 1, 4, 4, 4, 4, 4, 0, 4, 4, 4, 4, 0, 4, 0, 0, 5, 5])
me_cube.materials.append(mat_color_car2_blue)
me_cube.materials.append(mat_color_car2_frontlight)
me_cube.materials.append(mat_color_car2_licenseplate)
me_cube.materials.append(mat_color_car2_windows)
me_cube.materials.append(mat_color_car2_licenseplates)
me_cube.materials.append(mat_color_car2_backlights)
me_cube.use_remesh_preserve_volume = False
me_cube.use_remesh_preserve_attributes = False
me_cube.use_mirror_vertex_groups = False
me_cube.update()
me_cylinder_003 = bpy.data.meshes.new('Cylinder.003')
me_cylinder_003.from_pydata([(0.1719, 1.023, -1.0), (-0.1719, 1.023, 1.0), (0.8273, 0.5831, -1.0), (0.755, 0.7112, 1.0), (1.015, -0.1289, 1.0), (1.021, -0.07156, -1.0), (0.7333, -0.6977, -1.0), (0.6265, -0.8089, 1.0), (0.1289, -1.015, -1.0), (-0.02518, -1.012, 1.0), (-0.6265, -0.8089, -1.0), (-0.6711, -0.7723, 1.0), (-0.9558, -0.3083, -1.0), (-0.9973, 0.1727, -1.0), (-1.021, -0.07156, 1.0), (-0.8273, 0.5831, 1.0), (-0.6711, 0.7723, -1.0)], [], [(3, 2, 0), (7, 8, 6), (14, 13, 12), (15, 16, 13), (1, 0, 16), (1, 3, 0), (5, 2, 3, 4), (6, 5, 4, 7), (10, 8, 9, 11), (7, 9, 8), (12, 10, 11, 14), (14, 15, 13), (15, 1, 16), (11, 9, 7, 4, 3, 1, 15, 14), (8, 10, 12, 13, 16, 0, 2, 5, 6)])
me_cylinder_003.materials.append(mat_material_002)
me_cylinder_003.use_remesh_preserve_volume = False
me_cylinder_003.use_remesh_preserve_attributes = False
me_cylinder_003.use_mirror_vertex_groups = False
me_cylinder_003.update()
me_cylinder_002 = bpy.data.meshes.new('Cylinder.002')
me_cylinder_002.from_pydata([(0.1719, 1.023, -1.0), (-0.1719, 1.023, 1.0), (0.8273, 0.5831, -1.0), (0.755, 0.7112, 1.0), (1.015, -0.1289, 1.0), (1.021, -0.07156, -1.0), (0.7333, -0.6977, -1.0), (0.6265, -0.8089, 1.0), (0.1289, -1.015, -1.0), (-0.02518, -1.012, 1.0), (-0.6265, -0.8089, -1.0), (-0.6711, -0.7723, 1.0), (-0.9558, -0.3083, -1.0), (-0.9973, 0.1727, -1.0), (-1.021, -0.07156, 1.0), (-0.8273, 0.5831, 1.0), (-0.6711, 0.7723, -1.0)], [], [(3, 2, 0), (7, 8, 6), (14, 13, 12), (15, 16, 13), (1, 0, 16), (1, 3, 0), (5, 2, 3, 4), (6, 5, 4, 7), (10, 8, 9, 11), (7, 9, 8), (12, 10, 11, 14), (14, 15, 13), (15, 1, 16), (11, 9, 7, 4, 3, 1, 15, 14), (8, 10, 12, 13, 16, 0, 2, 5, 6)])
me_cylinder_002.materials.append(mat_material_003)
me_cylinder_002.use_remesh_preserve_volume = False
me_cylinder_002.use_remesh_preserve_attributes = False
me_cylinder_002.use_mirror_vertex_groups = False
me_cylinder_002.update()
me_cylinder_001 = bpy.data.meshes.new('Cylinder.001')
me_cylinder_001.from_pydata([(0.1719, 1.023, -1.0), (-0.1719, 1.023, 1.0), (0.8273, 0.5831, -1.0), (0.755, 0.7112, 1.0), (1.015, -0.1289, 1.0), (1.021, -0.07156, -1.0), (0.7333, -0.6977, -1.0), (0.6265, -0.8089, 1.0), (0.1289, -1.015, -1.0), (-0.02518, -1.012, 1.0), (-0.6265, -0.8089, -1.0), (-0.6711, -0.7723, 1.0), (-0.9558, -0.3083, -1.0), (-0.9973, 0.1727, -1.0), (-1.021, -0.07156, 1.0), (-0.8273, 0.5831, 1.0), (-0.6711, 0.7723, -1.0)], [], [(3, 2, 0), (7, 8, 6), (14, 13, 12), (15, 16, 13), (1, 0, 16), (1, 3, 0), (5, 2, 3, 4), (6, 5, 4, 7), (10, 8, 9, 11), (7, 9, 8), (12, 10, 11, 14), (14, 15, 13), (15, 1, 16), (11, 9, 7, 4, 3, 1, 15, 14), (8, 10, 12, 13, 16, 0, 2, 5, 6)])
me_cylinder_001.materials.append(mat_material)
me_cylinder_001.use_remesh_preserve_volume = False
me_cylinder_001.use_remesh_preserve_attributes = False
me_cylinder_001.use_mirror_vertex_groups = False
me_cylinder_001.update()
me_cylinder = bpy.data.meshes.new('Cylinder')
me_cylinder.from_pydata([(0.1719, 1.023, -1.0), (-0.1719, 1.023, 1.0), (0.8273, 0.5831, -1.0), (0.755, 0.7112, 1.0), (1.015, -0.1289, 1.0), (1.021, -0.07156, -1.0), (0.7333, -0.6977, -1.0), (0.6265, -0.8089, 1.0), (0.1289, -1.015, -1.0), (-0.02518, -1.012, 1.0), (-0.6265, -0.8089, -1.0), (-0.6711, -0.7723, 1.0), (-0.9558, -0.3083, -1.0), (-0.9973, 0.1727, -1.0), (-1.021, -0.07156, 1.0), (-0.8273, 0.5831, 1.0), (-0.6711, 0.7723, -1.0)], [], [(3, 2, 0), (3, 5, 2), (4, 6, 5), (7, 8, 6), (9, 10, 8), (11, 12, 10), (14, 13, 12), (15, 16, 13), (15, 11, 4), (1, 0, 16), (5, 8, 12), (1, 3, 0), (3, 4, 5), (4, 7, 6), (7, 9, 8), (9, 11, 10), (11, 14, 12), (14, 15, 13), (15, 1, 16), (1, 15, 3), (11, 9, 4), (9, 7, 4), (15, 14, 11), (3, 15, 4), (2, 5, 0), (8, 10, 12), (12, 13, 0), (13, 16, 0), (5, 6, 8), (0, 5, 12)])
me_cylinder.materials.append(mat_material_001)
me_cylinder.use_remesh_preserve_volume = False
me_cylinder.use_remesh_preserve_attributes = False
me_cylinder.use_mirror_vertex_groups = False
me_cylinder.update()

# ---- objects
ob_cube = bpy.data.objects.new('Cube', me_cube)
ob_tire_frontright = bpy.data.objects.new('tire_frontright', me_cylinder_003)
ob_tire_backright = bpy.data.objects.new('tire_backright', me_cylinder_002)
ob_tire_backleft = bpy.data.objects.new('tire_backleft', me_cylinder_001)
ob_tire_frontleft = bpy.data.objects.new('tire_frontleft', me_cylinder)
ob_lamp = bpy.data.objects.new('Lamp', light_lamp)
ob_camera = bpy.data.objects.new('Camera', cam_camera)

# ---- transforms, parenting, visibility, modifiers, constraints
ob_cube.location = (0.001848, 0.0, 0.0)
ob_cube.lock_rotations_4d = False
ob_cube.empty_display_type = 'ARROWS'
ob_cube.show_all_edges = True
ob_cube.lineart.crease_threshold = 0.0
ob_tire_frontright.parent = ob_cube
ob_tire_frontright.matrix_parent_inverse = Matrix(((1.0, 0.0, 0.0, -0.001848), (0.0, 1.0, 0.0, 0.0), (0.0, 0.0, 1.0, 0.0), (0.0, 0.0, 0.0, 1.0)))
ob_tire_frontright.location = (2.683, -1.366, 0.175)
ob_tire_frontright.rotation_euler = (1.571, -0.0, 0.0)
ob_tire_frontright.scale = (0.5843, 0.5843, 0.1627)
ob_tire_frontright.lineart.crease_threshold = 0.0
ob_tire_backright.parent = ob_cube
ob_tire_backright.matrix_parent_inverse = Matrix(((1.0, 0.0, 0.0, -0.001848), (0.0, 1.0, 0.0, 0.0), (0.0, 0.0, 1.0, 0.0), (0.0, 0.0, 0.0, 1.0)))
ob_tire_backright.location = (-2.391, -1.424, 0.175)
ob_tire_backright.rotation_euler = (1.571, -0.0, 0.0)
ob_tire_backright.scale = (0.5843, 0.5843, 0.1627)
ob_tire_backright.lineart.crease_threshold = 0.0
ob_tire_backleft.parent = ob_cube
ob_tire_backleft.matrix_parent_inverse = Matrix(((1.0, 0.0, 0.0, -0.001848), (0.0, 1.0, 0.0, 0.0), (0.0, 0.0, 1.0, 0.0), (0.0, 0.0, 0.0, 1.0)))
ob_tire_backleft.location = (-2.391, 1.408, 0.175)
ob_tire_backleft.rotation_euler = (1.571, -0.0, 0.0)
ob_tire_backleft.scale = (0.5843, 0.5843, 0.1627)
ob_tire_backleft.lineart.crease_threshold = 0.0
ob_tire_frontleft.parent = ob_cube
ob_tire_frontleft.matrix_parent_inverse = Matrix(((1.0, 0.0, 0.0, -0.001848), (0.0, 1.0, 0.0, 0.0), (0.0, 0.0, 1.0, 0.0), (0.0, 0.0, 0.0, 1.0)))
ob_tire_frontleft.location = (2.635, 1.378, 0.175)
ob_tire_frontleft.rotation_euler = (1.571, -0.0, 0.0)
ob_tire_frontleft.scale = (0.5843, 0.5843, 0.1627)
ob_tire_frontleft.lineart.crease_threshold = 0.0
_m = ob_tire_frontleft.modifiers.new('Decimate', 'DECIMATE')
ob_lamp.location = (4.076, 1.005, 5.904)
ob_lamp.rotation_euler = (0.6503, 0.05522, 1.866)
ob_lamp.lock_rotations_4d = False
ob_lamp.empty_display_type = 'ARROWS'
ob_lamp.color = (0.0, 0.0, 0.0, 0.0)
ob_lamp.lineart.crease_threshold = 0.0
ob_camera.location = (7.481, -6.508, 5.344)
ob_camera.rotation_euler = (1.109, 0.0, 0.8149)
ob_camera.lock_rotations_4d = False
ob_camera.empty_display_type = 'ARROWS'
ob_camera.color = (0.0, 0.0, 0.0, 0.0)
ob_camera.display_type = 'WIRE'
ob_camera.lineart.crease_threshold = 0.0

# ---- collection membership
col_collection_1.objects.link(ob_cube)
col_collection_1.objects.link(ob_tire_frontright)
col_collection_1.objects.link(ob_tire_backright)
col_collection_1.objects.link(ob_tire_backleft)
col_collection_1.objects.link(ob_tire_frontleft)
col_collection_1.objects.link(ob_lamp)
col_collection_1.objects.link(ob_camera)

# ---- scene / render settings (as saved in the file)
scene.camera = ob_camera
scene.frame_start = 1; scene.frame_end = 75; scene.frame_set(74)
scene.render.engine = 'BLENDER_EEVEE_NEXT'
scene.render.resolution_percentage = 50
scene.render.dither_intensity = 0.0
scene.cycles.use_denoising = False
scene.cycles.samples = 128
scene.cycles.sampling_pattern = 'TABULATED_SOBOL'
scene.cycles.use_adaptive_sampling = False
scene.cycles.use_light_tree = False
scene.cycles.blur_glossy = 0.0
scene.cycles.sample_clamp_indirect = 0.0
scene.view_settings.view_transform = 'Standard'
bpy.context.view_layer.update()
